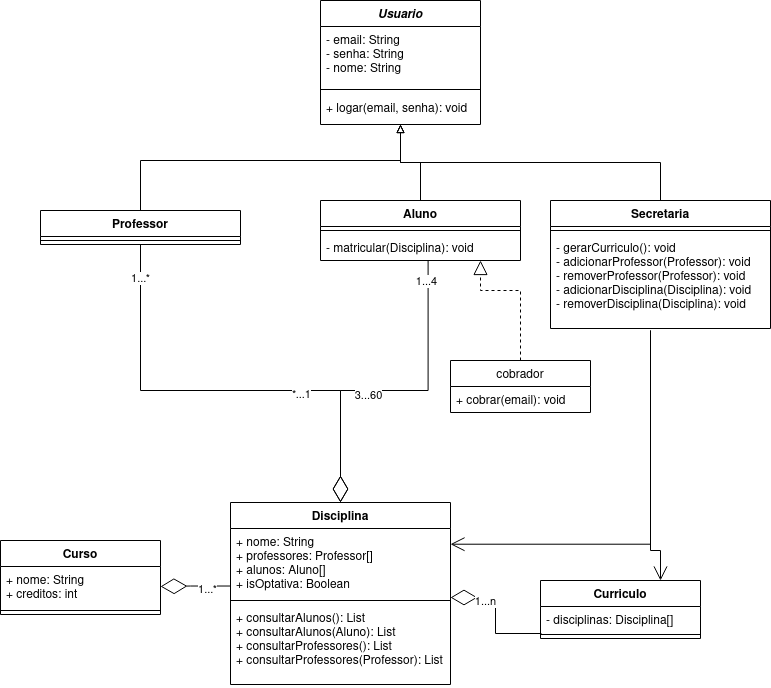

The diagram above was exported from draw.io. Its source (the exported page's mxGraphModel, read from the mxfile embedded in the PNG):
<mxGraphModel dx="782" dy="788" grid="1" gridSize="10" guides="1" tooltips="1" connect="1" arrows="1" fold="1" page="1" pageScale="1" pageWidth="827" pageHeight="1169" math="0" shadow="0">
  <root>
    <mxCell id="WIyWlLk6GJQsqaUBKTNV-0" />
    <mxCell id="WIyWlLk6GJQsqaUBKTNV-1" parent="WIyWlLk6GJQsqaUBKTNV-0" />
    <mxCell id="rygZ2qGonldvhpPXrHhh-77" style="edgeStyle=elbowEdgeStyle;rounded=0;orthogonalLoop=1;jettySize=auto;elbow=vertical;html=1;entryX=0.5;entryY=1;entryDx=0;entryDy=0;strokeColor=default;startArrow=none;startFill=0;endArrow=block;endFill=0;startSize=10;" edge="1" parent="WIyWlLk6GJQsqaUBKTNV-1" source="rygZ2qGonldvhpPXrHhh-20" target="rygZ2qGonldvhpPXrHhh-44">
      <mxGeometry relative="1" as="geometry">
        <Array as="points">
          <mxPoint x="300" y="320" />
        </Array>
      </mxGeometry>
    </mxCell>
    <mxCell id="rygZ2qGonldvhpPXrHhh-20" value="Professor" style="swimlane;fontStyle=1;align=center;verticalAlign=top;childLayout=stackLayout;horizontal=1;startSize=26;horizontalStack=0;resizeParent=1;resizeParentMax=0;resizeLast=0;collapsible=1;marginBottom=0;" vertex="1" parent="WIyWlLk6GJQsqaUBKTNV-1">
      <mxGeometry x="60" y="370" width="200" height="34" as="geometry" />
    </mxCell>
    <mxCell id="rygZ2qGonldvhpPXrHhh-22" value="" style="line;strokeWidth=1;fillColor=none;align=left;verticalAlign=middle;spacingTop=-1;spacingLeft=3;spacingRight=3;rotatable=0;labelPosition=right;points=[];portConstraint=eastwest;strokeColor=inherit;" vertex="1" parent="rygZ2qGonldvhpPXrHhh-20">
      <mxGeometry y="26" width="200" height="8" as="geometry" />
    </mxCell>
    <mxCell id="rygZ2qGonldvhpPXrHhh-24" value="Curso" style="swimlane;fontStyle=1;align=center;verticalAlign=top;childLayout=stackLayout;horizontal=1;startSize=26;horizontalStack=0;resizeParent=1;resizeParentMax=0;resizeLast=0;collapsible=1;marginBottom=0;" vertex="1" parent="WIyWlLk6GJQsqaUBKTNV-1">
      <mxGeometry x="20" y="700" width="160" height="74" as="geometry" />
    </mxCell>
    <mxCell id="rygZ2qGonldvhpPXrHhh-25" value="+ nome: String&#10;+ creditos: int" style="text;strokeColor=none;fillColor=none;align=left;verticalAlign=top;spacingLeft=4;spacingRight=4;overflow=hidden;rotatable=0;points=[[0,0.5],[1,0.5]];portConstraint=eastwest;" vertex="1" parent="rygZ2qGonldvhpPXrHhh-24">
      <mxGeometry y="26" width="160" height="40" as="geometry" />
    </mxCell>
    <mxCell id="rygZ2qGonldvhpPXrHhh-26" value="" style="line;strokeWidth=1;fillColor=none;align=left;verticalAlign=middle;spacingTop=-1;spacingLeft=3;spacingRight=3;rotatable=0;labelPosition=right;points=[];portConstraint=eastwest;strokeColor=inherit;" vertex="1" parent="rygZ2qGonldvhpPXrHhh-24">
      <mxGeometry y="66" width="160" height="8" as="geometry" />
    </mxCell>
    <mxCell id="rygZ2qGonldvhpPXrHhh-28" value="Disciplina" style="swimlane;fontStyle=1;align=center;verticalAlign=top;childLayout=stackLayout;horizontal=1;startSize=26;horizontalStack=0;resizeParent=1;resizeParentMax=0;resizeLast=0;collapsible=1;marginBottom=0;" vertex="1" parent="WIyWlLk6GJQsqaUBKTNV-1">
      <mxGeometry x="250" y="662" width="220" height="182" as="geometry" />
    </mxCell>
    <mxCell id="rygZ2qGonldvhpPXrHhh-29" value="+ nome: String&#10;+ professores: Professor[]&#10;+ alunos: Aluno[]&#10;+ isOptativa: Boolean&#10;" style="text;strokeColor=none;fillColor=none;align=left;verticalAlign=top;spacingLeft=4;spacingRight=4;overflow=hidden;rotatable=0;points=[[0,0.5],[1,0.5]];portConstraint=eastwest;" vertex="1" parent="rygZ2qGonldvhpPXrHhh-28">
      <mxGeometry y="26" width="220" height="68" as="geometry" />
    </mxCell>
    <mxCell id="rygZ2qGonldvhpPXrHhh-30" value="" style="line;strokeWidth=1;fillColor=none;align=left;verticalAlign=middle;spacingTop=-1;spacingLeft=3;spacingRight=3;rotatable=0;labelPosition=right;points=[];portConstraint=eastwest;strokeColor=inherit;" vertex="1" parent="rygZ2qGonldvhpPXrHhh-28">
      <mxGeometry y="94" width="220" height="8" as="geometry" />
    </mxCell>
    <mxCell id="rygZ2qGonldvhpPXrHhh-31" value="+ consultarAlunos(): List&#10;+ consultarAlunos(Aluno): List&#10;+ consultarProfessores(): List&#10;+ consultarProfessores(Professor): List&#10;" style="text;strokeColor=none;fillColor=none;align=left;verticalAlign=top;spacingLeft=4;spacingRight=4;overflow=hidden;rotatable=0;points=[[0,0.5],[1,0.5]];portConstraint=eastwest;" vertex="1" parent="rygZ2qGonldvhpPXrHhh-28">
      <mxGeometry y="102" width="220" height="80" as="geometry" />
    </mxCell>
    <mxCell id="rygZ2qGonldvhpPXrHhh-74" style="edgeStyle=elbowEdgeStyle;rounded=0;orthogonalLoop=1;jettySize=auto;html=1;entryX=0.5;entryY=1;entryDx=0;entryDy=0;strokeColor=default;startArrow=none;startFill=0;endArrow=block;endFill=0;elbow=vertical;startSize=10;" edge="1" parent="WIyWlLk6GJQsqaUBKTNV-1" source="rygZ2qGonldvhpPXrHhh-32" target="rygZ2qGonldvhpPXrHhh-44">
      <mxGeometry relative="1" as="geometry" />
    </mxCell>
    <mxCell id="rygZ2qGonldvhpPXrHhh-32" value="Aluno" style="swimlane;fontStyle=1;align=center;verticalAlign=top;childLayout=stackLayout;horizontal=1;startSize=26;horizontalStack=0;resizeParent=1;resizeParentMax=0;resizeLast=0;collapsible=1;marginBottom=0;" vertex="1" parent="WIyWlLk6GJQsqaUBKTNV-1">
      <mxGeometry x="340" y="360" width="200" height="60" as="geometry" />
    </mxCell>
    <mxCell id="rygZ2qGonldvhpPXrHhh-34" value="" style="line;strokeWidth=1;fillColor=none;align=left;verticalAlign=middle;spacingTop=-1;spacingLeft=3;spacingRight=3;rotatable=0;labelPosition=right;points=[];portConstraint=eastwest;strokeColor=inherit;" vertex="1" parent="rygZ2qGonldvhpPXrHhh-32">
      <mxGeometry y="26" width="200" height="8" as="geometry" />
    </mxCell>
    <mxCell id="rygZ2qGonldvhpPXrHhh-35" value="- matricular(Disciplina): void&#10;" style="text;strokeColor=none;fillColor=none;align=left;verticalAlign=top;spacingLeft=4;spacingRight=4;overflow=hidden;rotatable=0;points=[[0,0.5],[1,0.5]];portConstraint=eastwest;" vertex="1" parent="rygZ2qGonldvhpPXrHhh-32">
      <mxGeometry y="34" width="200" height="26" as="geometry" />
    </mxCell>
    <mxCell id="rygZ2qGonldvhpPXrHhh-76" style="edgeStyle=elbowEdgeStyle;rounded=0;orthogonalLoop=1;jettySize=auto;elbow=vertical;html=1;entryX=0.5;entryY=1;entryDx=0;entryDy=0;strokeColor=default;startArrow=none;startFill=0;endArrow=block;endFill=0;startSize=10;" edge="1" parent="WIyWlLk6GJQsqaUBKTNV-1" source="rygZ2qGonldvhpPXrHhh-36" target="rygZ2qGonldvhpPXrHhh-44">
      <mxGeometry relative="1" as="geometry" />
    </mxCell>
    <mxCell id="rygZ2qGonldvhpPXrHhh-36" value="Secretaria" style="swimlane;fontStyle=1;align=center;verticalAlign=top;childLayout=stackLayout;horizontal=1;startSize=26;horizontalStack=0;resizeParent=1;resizeParentMax=0;resizeLast=0;collapsible=1;marginBottom=0;" vertex="1" parent="WIyWlLk6GJQsqaUBKTNV-1">
      <mxGeometry x="570" y="360" width="220" height="128" as="geometry" />
    </mxCell>
    <mxCell id="rygZ2qGonldvhpPXrHhh-38" value="" style="line;strokeWidth=1;fillColor=none;align=left;verticalAlign=middle;spacingTop=-1;spacingLeft=3;spacingRight=3;rotatable=0;labelPosition=right;points=[];portConstraint=eastwest;strokeColor=inherit;" vertex="1" parent="rygZ2qGonldvhpPXrHhh-36">
      <mxGeometry y="26" width="220" height="8" as="geometry" />
    </mxCell>
    <mxCell id="rygZ2qGonldvhpPXrHhh-39" value="- gerarCurriculo(): void&#10;- adicionarProfessor(Professor): void&#10;- removerProfessor(Professor): void&#10;- adicionarDisciplina(Disciplina): void&#10;- removerDisciplina(Disciplina): void&#10;" style="text;strokeColor=none;fillColor=none;align=left;verticalAlign=top;spacingLeft=4;spacingRight=4;overflow=hidden;rotatable=0;points=[[0,0.5],[1,0.5]];portConstraint=eastwest;" vertex="1" parent="rygZ2qGonldvhpPXrHhh-36">
      <mxGeometry y="34" width="220" height="94" as="geometry" />
    </mxCell>
    <mxCell id="rygZ2qGonldvhpPXrHhh-40" value="Curriculo" style="swimlane;fontStyle=1;align=center;verticalAlign=top;childLayout=stackLayout;horizontal=1;startSize=26;horizontalStack=0;resizeParent=1;resizeParentMax=0;resizeLast=0;collapsible=1;marginBottom=0;" vertex="1" parent="WIyWlLk6GJQsqaUBKTNV-1">
      <mxGeometry x="560" y="740" width="160" height="58" as="geometry" />
    </mxCell>
    <mxCell id="rygZ2qGonldvhpPXrHhh-41" value="- disciplinas: Disciplina[]&#10;" style="text;strokeColor=none;fillColor=none;align=left;verticalAlign=top;spacingLeft=4;spacingRight=4;overflow=hidden;rotatable=0;points=[[0,0.5],[1,0.5]];portConstraint=eastwest;" vertex="1" parent="rygZ2qGonldvhpPXrHhh-40">
      <mxGeometry y="26" width="160" height="24" as="geometry" />
    </mxCell>
    <mxCell id="rygZ2qGonldvhpPXrHhh-42" value="" style="line;strokeWidth=1;fillColor=none;align=left;verticalAlign=middle;spacingTop=-1;spacingLeft=3;spacingRight=3;rotatable=0;labelPosition=right;points=[];portConstraint=eastwest;strokeColor=inherit;" vertex="1" parent="rygZ2qGonldvhpPXrHhh-40">
      <mxGeometry y="50" width="160" height="8" as="geometry" />
    </mxCell>
    <mxCell id="rygZ2qGonldvhpPXrHhh-44" value="Usuario" style="swimlane;fontStyle=3;align=center;verticalAlign=top;childLayout=stackLayout;horizontal=1;startSize=26;horizontalStack=0;resizeParent=1;resizeParentMax=0;resizeLast=0;collapsible=1;marginBottom=0;" vertex="1" parent="WIyWlLk6GJQsqaUBKTNV-1">
      <mxGeometry x="340" y="160" width="160" height="124" as="geometry" />
    </mxCell>
    <mxCell id="rygZ2qGonldvhpPXrHhh-45" value="- email: String&#10;- senha: String&#10;- nome: String&#10;" style="text;strokeColor=none;fillColor=none;align=left;verticalAlign=top;spacingLeft=4;spacingRight=4;overflow=hidden;rotatable=0;points=[[0,0.5],[1,0.5]];portConstraint=eastwest;" vertex="1" parent="rygZ2qGonldvhpPXrHhh-44">
      <mxGeometry y="26" width="160" height="58" as="geometry" />
    </mxCell>
    <mxCell id="rygZ2qGonldvhpPXrHhh-46" value="" style="line;strokeWidth=1;fillColor=none;align=left;verticalAlign=middle;spacingTop=-1;spacingLeft=3;spacingRight=3;rotatable=0;labelPosition=right;points=[];portConstraint=eastwest;strokeColor=inherit;" vertex="1" parent="rygZ2qGonldvhpPXrHhh-44">
      <mxGeometry y="84" width="160" height="10" as="geometry" />
    </mxCell>
    <mxCell id="rygZ2qGonldvhpPXrHhh-47" value="+ logar(email, senha): void" style="text;strokeColor=none;fillColor=none;align=left;verticalAlign=top;spacingLeft=4;spacingRight=4;overflow=hidden;rotatable=0;points=[[0,0.5],[1,0.5]];portConstraint=eastwest;" vertex="1" parent="rygZ2qGonldvhpPXrHhh-44">
      <mxGeometry y="94" width="160" height="30" as="geometry" />
    </mxCell>
    <mxCell id="rygZ2qGonldvhpPXrHhh-79" value="" style="endArrow=diamondThin;endFill=0;endSize=24;html=1;rounded=0;strokeColor=default;entryX=1;entryY=0.5;entryDx=0;entryDy=0;edgeStyle=elbowEdgeStyle;exitX=0;exitY=0.846;exitDx=0;exitDy=0;exitPerimeter=0;" edge="1" parent="WIyWlLk6GJQsqaUBKTNV-1" source="rygZ2qGonldvhpPXrHhh-29" target="rygZ2qGonldvhpPXrHhh-25">
      <mxGeometry width="160" relative="1" as="geometry">
        <mxPoint x="220" y="690" as="sourcePoint" />
        <mxPoint x="500" y="694" as="targetPoint" />
        <Array as="points">
          <mxPoint x="210" y="750" />
          <mxPoint x="290" y="760" />
          <mxPoint x="340" y="780" />
        </Array>
      </mxGeometry>
    </mxCell>
    <mxCell id="rygZ2qGonldvhpPXrHhh-98" value="1...*" style="edgeLabel;html=1;align=center;verticalAlign=middle;resizable=0;points=[];" vertex="1" connectable="0" parent="rygZ2qGonldvhpPXrHhh-79">
      <mxGeometry x="-0.3189" y="3" relative="1" as="geometry">
        <mxPoint as="offset" />
      </mxGeometry>
    </mxCell>
    <mxCell id="rygZ2qGonldvhpPXrHhh-82" value="" style="endArrow=diamondThin;endFill=0;endSize=24;html=1;rounded=0;strokeColor=default;exitX=0.538;exitY=1;exitDx=0;exitDy=0;edgeStyle=elbowEdgeStyle;elbow=vertical;exitPerimeter=0;entryX=0.5;entryY=0;entryDx=0;entryDy=0;" edge="1" parent="WIyWlLk6GJQsqaUBKTNV-1" source="rygZ2qGonldvhpPXrHhh-35" target="rygZ2qGonldvhpPXrHhh-28">
      <mxGeometry width="160" relative="1" as="geometry">
        <mxPoint x="330" y="560" as="sourcePoint" />
        <mxPoint x="430" y="520" as="targetPoint" />
        <Array as="points">
          <mxPoint x="410" y="550" />
          <mxPoint x="410" y="550" />
          <mxPoint x="410" y="540" />
        </Array>
      </mxGeometry>
    </mxCell>
    <mxCell id="rygZ2qGonldvhpPXrHhh-99" value="1...4" style="edgeLabel;html=1;align=center;verticalAlign=middle;resizable=0;points=[];" vertex="1" connectable="0" parent="rygZ2qGonldvhpPXrHhh-82">
      <mxGeometry x="-0.8786" y="-2" relative="1" as="geometry">
        <mxPoint as="offset" />
      </mxGeometry>
    </mxCell>
    <mxCell id="rygZ2qGonldvhpPXrHhh-101" value="3...60" style="edgeLabel;html=1;align=center;verticalAlign=middle;resizable=0;points=[];" vertex="1" connectable="0" parent="rygZ2qGonldvhpPXrHhh-82">
      <mxGeometry x="0.1505" y="4" relative="1" as="geometry">
        <mxPoint as="offset" />
      </mxGeometry>
    </mxCell>
    <mxCell id="rygZ2qGonldvhpPXrHhh-83" value="" style="endArrow=diamondThin;endFill=0;endSize=24;html=1;rounded=0;strokeColor=default;edgeStyle=elbowEdgeStyle;elbow=vertical;exitX=0.5;exitY=1;exitDx=0;exitDy=0;entryX=0.5;entryY=0;entryDx=0;entryDy=0;" edge="1" parent="WIyWlLk6GJQsqaUBKTNV-1" source="rygZ2qGonldvhpPXrHhh-20" target="rygZ2qGonldvhpPXrHhh-28">
      <mxGeometry width="160" relative="1" as="geometry">
        <mxPoint x="160" y="434.0039999999999" as="sourcePoint" />
        <mxPoint x="200" y="500" as="targetPoint" />
        <Array as="points">
          <mxPoint x="360" y="550" />
          <mxPoint x="380" y="543" />
        </Array>
      </mxGeometry>
    </mxCell>
    <mxCell id="rygZ2qGonldvhpPXrHhh-100" value="1...*" style="edgeLabel;html=1;align=center;verticalAlign=middle;resizable=0;points=[];" vertex="1" connectable="0" parent="rygZ2qGonldvhpPXrHhh-83">
      <mxGeometry x="-0.8559" y="-1" relative="1" as="geometry">
        <mxPoint as="offset" />
      </mxGeometry>
    </mxCell>
    <mxCell id="rygZ2qGonldvhpPXrHhh-102" value="*...1" style="edgeLabel;html=1;align=center;verticalAlign=middle;resizable=0;points=[];" vertex="1" connectable="0" parent="rygZ2qGonldvhpPXrHhh-83">
      <mxGeometry x="0.3362" y="-3" relative="1" as="geometry">
        <mxPoint as="offset" />
      </mxGeometry>
    </mxCell>
    <mxCell id="rygZ2qGonldvhpPXrHhh-85" value="cobrador" style="swimlane;fontStyle=0;childLayout=stackLayout;horizontal=1;startSize=26;fillColor=none;horizontalStack=0;resizeParent=1;resizeParentMax=0;resizeLast=0;collapsible=1;marginBottom=0;" vertex="1" parent="WIyWlLk6GJQsqaUBKTNV-1">
      <mxGeometry x="470" y="520" width="140" height="52" as="geometry" />
    </mxCell>
    <mxCell id="rygZ2qGonldvhpPXrHhh-86" value="+ cobrar(email): void" style="text;strokeColor=none;fillColor=none;align=left;verticalAlign=top;spacingLeft=4;spacingRight=4;overflow=hidden;rotatable=0;points=[[0,0.5],[1,0.5]];portConstraint=eastwest;" vertex="1" parent="rygZ2qGonldvhpPXrHhh-85">
      <mxGeometry y="26" width="140" height="26" as="geometry" />
    </mxCell>
    <mxCell id="rygZ2qGonldvhpPXrHhh-91" value="" style="endArrow=block;dashed=1;endFill=0;endSize=12;html=1;rounded=0;strokeColor=default;exitX=0.5;exitY=0;exitDx=0;exitDy=0;edgeStyle=elbowEdgeStyle;elbow=vertical;entryX=0.8;entryY=1;entryDx=0;entryDy=0;entryPerimeter=0;" edge="1" parent="WIyWlLk6GJQsqaUBKTNV-1" source="rygZ2qGonldvhpPXrHhh-85" target="rygZ2qGonldvhpPXrHhh-35">
      <mxGeometry width="160" relative="1" as="geometry">
        <mxPoint x="330" y="500" as="sourcePoint" />
        <mxPoint x="470" y="450" as="targetPoint" />
        <Array as="points">
          <mxPoint x="520" y="450" />
        </Array>
      </mxGeometry>
    </mxCell>
    <mxCell id="rygZ2qGonldvhpPXrHhh-93" value="" style="endArrow=diamondThin;endFill=0;endSize=24;html=1;rounded=0;strokeColor=default;exitX=0.006;exitY=0.375;exitDx=0;exitDy=0;exitPerimeter=0;edgeStyle=elbowEdgeStyle;entryX=1;entryY=0.125;entryDx=0;entryDy=0;entryPerimeter=0;" edge="1" parent="WIyWlLk6GJQsqaUBKTNV-1" source="rygZ2qGonldvhpPXrHhh-42" target="rygZ2qGonldvhpPXrHhh-30">
      <mxGeometry width="160" relative="1" as="geometry">
        <mxPoint x="330" y="500" as="sourcePoint" />
        <mxPoint x="480" y="720" as="targetPoint" />
      </mxGeometry>
    </mxCell>
    <mxCell id="rygZ2qGonldvhpPXrHhh-103" value="1...n" style="edgeLabel;html=1;align=center;verticalAlign=middle;resizable=0;points=[];" vertex="1" connectable="0" parent="rygZ2qGonldvhpPXrHhh-93">
      <mxGeometry x="0.4486" y="3" relative="1" as="geometry">
        <mxPoint as="offset" />
      </mxGeometry>
    </mxCell>
    <mxCell id="rygZ2qGonldvhpPXrHhh-95" value="" style="endArrow=open;endFill=1;endSize=12;html=1;rounded=0;strokeColor=default;entryX=1;entryY=0.231;entryDx=0;entryDy=0;entryPerimeter=0;edgeStyle=elbowEdgeStyle;" edge="1" parent="WIyWlLk6GJQsqaUBKTNV-1" target="rygZ2qGonldvhpPXrHhh-29">
      <mxGeometry width="160" relative="1" as="geometry">
        <mxPoint x="670" y="490" as="sourcePoint" />
        <mxPoint x="420" y="530" as="targetPoint" />
        <Array as="points">
          <mxPoint x="670" y="610" />
        </Array>
      </mxGeometry>
    </mxCell>
    <mxCell id="rygZ2qGonldvhpPXrHhh-97" value="" style="endArrow=open;endFill=1;endSize=12;html=1;rounded=0;strokeColor=default;entryX=0.75;entryY=0;entryDx=0;entryDy=0;edgeStyle=elbowEdgeStyle;elbow=vertical;" edge="1" parent="WIyWlLk6GJQsqaUBKTNV-1" target="rygZ2qGonldvhpPXrHhh-40">
      <mxGeometry width="160" relative="1" as="geometry">
        <mxPoint x="670" y="490" as="sourcePoint" />
        <mxPoint x="480" y="710.012" as="targetPoint" />
        <Array as="points">
          <mxPoint x="685" y="710" />
          <mxPoint x="674" y="710" />
        </Array>
      </mxGeometry>
    </mxCell>
  </root>
</mxGraphModel>